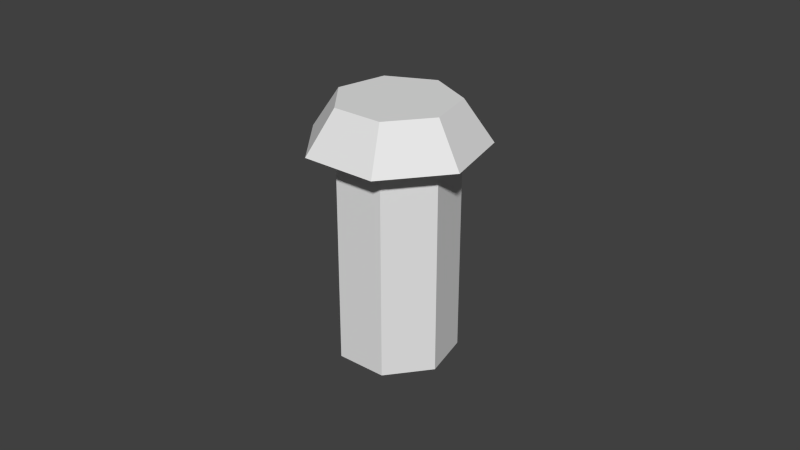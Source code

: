 # Source: mushroomGrowth.blend  (saved by Blender 2.76.0; exported with 4.5.12 LTS)
import bpy
from mathutils import Matrix  # noqa: F401  (used for matrix-valued properties, if any)

bpy.ops.wm.read_factory_settings(use_empty=True)
scene = bpy.context.scene
scene.name = 'Scene'

# ---- collections
col_collection_1 = bpy.data.collections.new('Collection 1'); scene.collection.children.link(col_collection_1)

# ---- world
world_world = bpy.data.worlds.new('World'); scene.world = world_world
world_world.color = (0.05088, 0.05088, 0.05088)
world_world.use_sun_shadow = False
world_world.sun_shadow_jitter_overblur = 0.0
world_world.cycles.sampling_method = 'MANUAL'
world_world.cycles.sample_map_resolution = 256

# ---- meshes
me_cylinder_001 = bpy.data.meshes.new('Cylinder.001')
me_cylinder_001.from_pydata([(0.0, 0.01848, -0.01848), (0.0, 0.01848, 0.05681), (0.01445, 0.01152, -0.01848), (0.01445, 0.01152, 0.05681), (0.01802, -0.004112, -0.01848), (0.01802, -0.004112, 0.05681), (0.008019, -0.01665, -0.01848), (0.008019, -0.01665, 0.05681), (-0.008019, -0.01665, -0.01848), (-0.008019, -0.01665, 0.05681), (-0.01802, -0.004112, -0.01848), (-0.01802, -0.004112, 0.05681), (-0.01445, 0.01152, -0.01848), (-0.01445, 0.01152, 0.05681), (0.0, 0.02734, 0.0482), (0.02137, 0.01704, 0.0482), (0.02665, -0.006083, 0.0482), (0.01186, -0.02463, 0.0482), (-0.01186, -0.02463, 0.0482), (-0.02665, -0.006083, 0.0482), (-0.02137, 0.01704, 0.0482), (0.0, 0.01847, 0.0613), (0.01444, 0.01151, 0.0613), (0.018, -0.004109, 0.0613), (0.008013, -0.01664, 0.0613), (-0.008013, -0.01664, 0.0613), (-0.018, -0.004109, 0.0613), (-0.01444, 0.01151, 0.0613)], [], [(0, 1, 3, 2), (2, 3, 5, 4), (4, 5, 7, 6), (6, 7, 9, 8), (8, 9, 11, 10), (12, 13, 1, 0), (10, 11, 13, 12), (11, 9, 18, 19), (7, 5, 16, 17), (9, 7, 17, 18), (5, 3, 15, 16), (13, 11, 19, 20), (3, 1, 14, 15), (1, 13, 20, 14), (20, 19, 26, 27), (15, 14, 21, 22), (17, 16, 23, 24), (19, 18, 25, 26), (14, 20, 27, 21), (16, 15, 22, 23), (18, 17, 24, 25), (21, 27, 26, 25, 24, 23, 22)])
me_cylinder_001.use_remesh_preserve_volume = False
me_cylinder_001.use_remesh_preserve_attributes = False
me_cylinder_001.use_mirror_vertex_groups = False
me_cylinder_001.update()

# ---- objects
ob_mushroomgrowth = bpy.data.objects.new('mushroomGrowth', me_cylinder_001)

# ---- transforms, parenting, visibility, modifiers, constraints
ob_mushroomgrowth.location = (0.0, 0.0, 0.0)
ob_mushroomgrowth.lineart.crease_threshold = 0.0

# ---- collection membership
col_collection_1.objects.link(ob_mushroomgrowth)

# ---- scene / render settings (as saved in the file)
scene.frame_start = 1; scene.frame_end = 250; scene.frame_set(1)
scene.render.engine = 'BLENDER_EEVEE_NEXT'
scene.render.resolution_percentage = 50
scene.render.dither_intensity = 0.0
scene.cycles.use_denoising = False
scene.cycles.samples = 10
scene.cycles.sampling_pattern = 'TABULATED_SOBOL'
scene.cycles.light_sampling_threshold = 0.0
scene.cycles.use_adaptive_sampling = False
scene.cycles.use_light_tree = False
scene.cycles.blur_glossy = 0.0
scene.cycles.pixel_filter_type = 'GAUSSIAN'
scene.cycles.sample_clamp_indirect = 0.0
scene.view_settings.view_transform = 'Standard'
bpy.context.view_layer.update()

# ---- added for rendering (the .blend has no active camera and no usable light): camera, sun
cam_auto = bpy.data.cameras.new('AutoCamera')
cam_auto.lens = 50.0
cam_auto.sensor_width = 36.0
cam_auto.clip_end = 1000.0
ob_auto_camera = bpy.data.objects.new('AutoCamera', cam_auto)
scene.collection.objects.link(ob_auto_camera)
ob_auto_camera.location = (0.185045, -0.2207, 0.169444)
ob_auto_camera.rotation_euler = (1.09748, -7.21219e-08, 0.694738)
scene.camera = ob_auto_camera
light_auto_sun = bpy.data.lights.new('AutoSun', 'SUN')
light_auto_sun.energy = 3.0
light_auto_sun.angle = 0.0523599
ob_auto_sun = bpy.data.objects.new('AutoSun', light_auto_sun)
scene.collection.objects.link(ob_auto_sun)
ob_auto_sun.rotation_euler = (0.872665, 0.174533, 0.523599)
bpy.context.view_layer.update()
